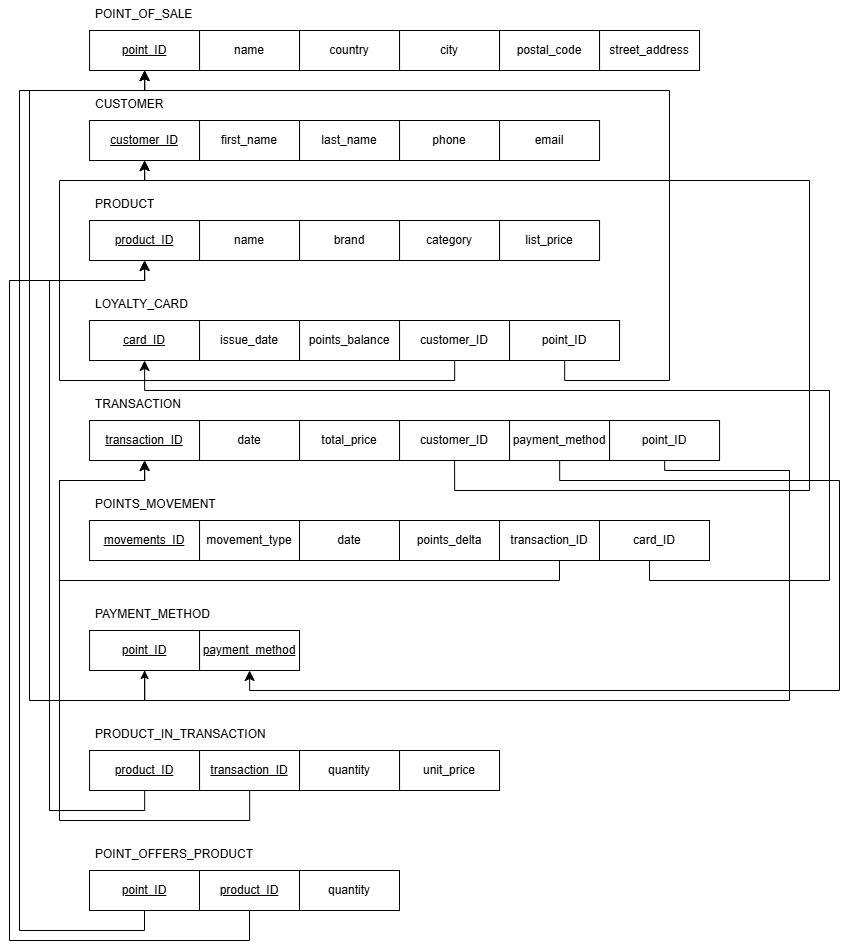

The diagram above was exported from draw.io. Its source (the exported page's mxGraphModel, read from the mxfile embedded in the PNG):
<mxGraphModel dx="1737" dy="1038" grid="1" gridSize="10" guides="1" tooltips="1" connect="1" arrows="1" fold="1" page="1" pageScale="1" pageWidth="850" pageHeight="1100" math="0" shadow="0">
  <root>
    <mxCell id="0" />
    <mxCell id="1" parent="0" />
    <mxCell id="2" edge="1" parent="1" style="edgeStyle=none;curved=1;rounded=0;orthogonalLoop=1;jettySize=auto;html=1;fontSize=12;startSize=8;endSize=8;" value="">
      <mxGeometry relative="1" as="geometry">
        <mxPoint x="380.05999999999995" y="1370" as="sourcePoint" />
        <mxPoint x="380.05999999999995" y="1370" as="targetPoint" />
      </mxGeometry>
    </mxCell>
    <mxCell id="3" connectable="0" parent="1" style="group" value="" vertex="1">
      <mxGeometry height="70" width="310" x="90.05999999999995" y="1140" as="geometry" />
    </mxCell>
    <mxCell id="4" connectable="0" parent="3" style="group" value="" vertex="1">
      <mxGeometry height="70" width="260" as="geometry" />
    </mxCell>
    <mxCell id="5" parent="4" style="whiteSpace=wrap;html=1;align=center;" value="&lt;u&gt;point_ID&lt;/u&gt;" vertex="1">
      <mxGeometry height="40" width="110" y="30" as="geometry" />
    </mxCell>
    <mxCell id="6" parent="4" style="text;strokeColor=none;fillColor=none;spacingLeft=4;spacingRight=4;overflow=hidden;rotatable=0;points=[[0,0.5],[1,0.5]];portConstraint=eastwest;fontSize=12;whiteSpace=wrap;html=1;" value="POINT_OF_SALE" vertex="1">
      <mxGeometry height="30" width="260" as="geometry" />
    </mxCell>
    <mxCell id="7" parent="3" style="whiteSpace=wrap;html=1;align=center;" value="name" vertex="1">
      <mxGeometry height="40" width="100" x="110" y="30" as="geometry" />
    </mxCell>
    <mxCell id="8" parent="3" style="whiteSpace=wrap;html=1;align=center;" value="country" vertex="1">
      <mxGeometry height="40" width="100" x="210" y="30" as="geometry" />
    </mxCell>
    <mxCell id="9" connectable="0" parent="1" style="group" value="" vertex="1">
      <mxGeometry height="70" width="310" x="90.05999999999995" y="1230" as="geometry" />
    </mxCell>
    <mxCell id="10" connectable="0" parent="9" style="group" value="" vertex="1">
      <mxGeometry height="70" width="260" as="geometry" />
    </mxCell>
    <mxCell id="11" parent="10" style="whiteSpace=wrap;html=1;align=center;" value="&lt;u&gt;customer_ID&lt;/u&gt;" vertex="1">
      <mxGeometry height="40" width="110" y="30" as="geometry" />
    </mxCell>
    <mxCell id="12" parent="10" style="text;strokeColor=none;fillColor=none;spacingLeft=4;spacingRight=4;overflow=hidden;rotatable=0;points=[[0,0.5],[1,0.5]];portConstraint=eastwest;fontSize=12;whiteSpace=wrap;html=1;" value="CUSTOMER" vertex="1">
      <mxGeometry height="30" width="260" as="geometry" />
    </mxCell>
    <mxCell id="13" parent="9" style="whiteSpace=wrap;html=1;align=center;" value="first_name" vertex="1">
      <mxGeometry height="40" width="100" x="110" y="30" as="geometry" />
    </mxCell>
    <mxCell id="14" parent="9" style="whiteSpace=wrap;html=1;align=center;" value="last_name" vertex="1">
      <mxGeometry height="40" width="100" x="210" y="30" as="geometry" />
    </mxCell>
    <mxCell id="15" connectable="0" parent="1" style="group" value="" vertex="1">
      <mxGeometry height="70" width="310" x="90.05999999999995" y="1330" as="geometry" />
    </mxCell>
    <mxCell id="16" connectable="0" parent="15" style="group" value="" vertex="1">
      <mxGeometry height="70" width="260" as="geometry" />
    </mxCell>
    <mxCell id="17" parent="16" style="whiteSpace=wrap;html=1;align=center;" value="&lt;u&gt;product_ID&lt;/u&gt;" vertex="1">
      <mxGeometry height="40" width="110" y="30" as="geometry" />
    </mxCell>
    <mxCell id="18" parent="16" style="text;strokeColor=none;fillColor=none;spacingLeft=4;spacingRight=4;overflow=hidden;rotatable=0;points=[[0,0.5],[1,0.5]];portConstraint=eastwest;fontSize=12;whiteSpace=wrap;html=1;" value="PRODUCT" vertex="1">
      <mxGeometry height="30" width="260" as="geometry" />
    </mxCell>
    <mxCell id="19" parent="15" style="whiteSpace=wrap;html=1;align=center;" value="name" vertex="1">
      <mxGeometry height="40" width="100" x="110" y="30" as="geometry" />
    </mxCell>
    <mxCell id="20" parent="15" style="whiteSpace=wrap;html=1;align=center;" value="brand" vertex="1">
      <mxGeometry height="40" width="100" x="210" y="30" as="geometry" />
    </mxCell>
    <mxCell id="21" connectable="0" parent="1" style="group" value="" vertex="1">
      <mxGeometry height="70" width="310" x="90.05999999999995" y="1430" as="geometry" />
    </mxCell>
    <mxCell id="22" connectable="0" parent="21" style="group" value="" vertex="1">
      <mxGeometry height="70" width="260" as="geometry" />
    </mxCell>
    <mxCell id="23" parent="22" style="whiteSpace=wrap;html=1;align=center;" value="&lt;u&gt;card_ID&lt;/u&gt;" vertex="1">
      <mxGeometry height="40" width="110" y="30" as="geometry" />
    </mxCell>
    <mxCell id="24" parent="22" style="text;strokeColor=none;fillColor=none;spacingLeft=4;spacingRight=4;overflow=hidden;rotatable=0;points=[[0,0.5],[1,0.5]];portConstraint=eastwest;fontSize=12;whiteSpace=wrap;html=1;" value="LOYALTY_CARD" vertex="1">
      <mxGeometry height="30" width="260" as="geometry" />
    </mxCell>
    <mxCell id="25" parent="21" style="whiteSpace=wrap;html=1;align=center;" value="issue_date" vertex="1">
      <mxGeometry height="40" width="100" x="110" y="30" as="geometry" />
    </mxCell>
    <mxCell id="26" parent="21" style="whiteSpace=wrap;html=1;align=center;" value="points_balance" vertex="1">
      <mxGeometry height="40" width="100" x="210" y="30" as="geometry" />
    </mxCell>
    <mxCell id="27" connectable="0" parent="1" style="group" value="" vertex="1">
      <mxGeometry height="70" width="310" x="90.05999999999995" y="1530" as="geometry" />
    </mxCell>
    <mxCell id="28" connectable="0" parent="27" style="group" value="" vertex="1">
      <mxGeometry height="70" width="260" as="geometry" />
    </mxCell>
    <mxCell id="29" parent="28" style="whiteSpace=wrap;html=1;align=center;" value="&lt;u&gt;transaction_ID&lt;/u&gt;" vertex="1">
      <mxGeometry height="40" width="110" y="30" as="geometry" />
    </mxCell>
    <mxCell id="30" parent="28" style="text;strokeColor=none;fillColor=none;spacingLeft=4;spacingRight=4;overflow=hidden;rotatable=0;points=[[0,0.5],[1,0.5]];portConstraint=eastwest;fontSize=12;whiteSpace=wrap;html=1;" value="TRANSACTION" vertex="1">
      <mxGeometry height="30" width="260" as="geometry" />
    </mxCell>
    <mxCell id="31" parent="27" style="whiteSpace=wrap;html=1;align=center;" value="date" vertex="1">
      <mxGeometry height="40" width="100" x="110" y="30" as="geometry" />
    </mxCell>
    <mxCell id="32" parent="27" style="whiteSpace=wrap;html=1;align=center;" value="total_price" vertex="1">
      <mxGeometry height="40" width="100" x="210" y="30" as="geometry" />
    </mxCell>
    <mxCell id="33" connectable="0" parent="1" style="group" value="" vertex="1">
      <mxGeometry height="70" width="719.94" x="90.05999999999995" y="1630" as="geometry" />
    </mxCell>
    <mxCell id="34" connectable="0" parent="33" style="group" value="" vertex="1">
      <mxGeometry height="70" width="260" as="geometry" />
    </mxCell>
    <mxCell id="35" parent="34" style="whiteSpace=wrap;html=1;align=center;" value="&lt;u&gt;movements_ID&lt;/u&gt;" vertex="1">
      <mxGeometry height="40" width="110" y="30" as="geometry" />
    </mxCell>
    <mxCell id="36" parent="34" style="text;strokeColor=none;fillColor=none;spacingLeft=4;spacingRight=4;overflow=hidden;rotatable=0;points=[[0,0.5],[1,0.5]];portConstraint=eastwest;fontSize=12;whiteSpace=wrap;html=1;" value="POINTS_MOVEMENT" vertex="1">
      <mxGeometry height="30" width="260" as="geometry" />
    </mxCell>
    <mxCell id="37" parent="34" style="whiteSpace=wrap;html=1;align=center;" value="movement_type" vertex="1">
      <mxGeometry height="40" width="100" x="110" y="30" as="geometry" />
    </mxCell>
    <mxCell id="38" parent="33" style="whiteSpace=wrap;html=1;align=center;" value="date" vertex="1">
      <mxGeometry height="40" width="100" x="209.94" y="30" as="geometry" />
    </mxCell>
    <mxCell id="39" parent="33" style="whiteSpace=wrap;html=1;align=center;" value="points_delta" vertex="1">
      <mxGeometry height="40" width="100" x="309.94" y="30" as="geometry" />
    </mxCell>
    <mxCell id="40" parent="1" style="whiteSpace=wrap;html=1;align=center;" value="phone" vertex="1">
      <mxGeometry height="40" width="100" x="400.05999999999995" y="1260" as="geometry" />
    </mxCell>
    <mxCell id="41" parent="1" style="whiteSpace=wrap;html=1;align=center;" value="email" vertex="1">
      <mxGeometry height="40" width="100" x="500.05999999999995" y="1260" as="geometry" />
    </mxCell>
    <mxCell id="42" parent="1" style="whiteSpace=wrap;html=1;align=center;" value="category" vertex="1">
      <mxGeometry height="40" width="100" x="400.05999999999995" y="1360" as="geometry" />
    </mxCell>
    <mxCell id="43" parent="1" style="whiteSpace=wrap;html=1;align=center;" value="list_price" vertex="1">
      <mxGeometry height="40" width="100" x="500.05999999999995" y="1360" as="geometry" />
    </mxCell>
    <mxCell id="44" connectable="0" parent="1" style="group" value="" vertex="1">
      <mxGeometry height="70" width="310" x="90.05999999999995" y="1740" as="geometry" />
    </mxCell>
    <mxCell id="45" connectable="0" parent="44" style="group" value="" vertex="1">
      <mxGeometry height="70" width="260" as="geometry" />
    </mxCell>
    <mxCell id="46" parent="45" style="whiteSpace=wrap;html=1;align=center;" value="&lt;u&gt;point_ID&lt;/u&gt;" vertex="1">
      <mxGeometry height="40" width="110" y="30" as="geometry" />
    </mxCell>
    <mxCell id="47" parent="45" style="text;strokeColor=none;fillColor=none;spacingLeft=4;spacingRight=4;overflow=hidden;rotatable=0;points=[[0,0.5],[1,0.5]];portConstraint=eastwest;fontSize=12;whiteSpace=wrap;html=1;" value="PAYMENT_METHOD" vertex="1">
      <mxGeometry height="30" width="260" as="geometry" />
    </mxCell>
    <mxCell id="48" parent="44" style="whiteSpace=wrap;html=1;align=center;" value="&lt;u&gt;payment_method&lt;/u&gt;" vertex="1">
      <mxGeometry height="40" width="100" x="110" y="30" as="geometry" />
    </mxCell>
    <mxCell id="49" edge="1" parent="1" source="81" style="edgeStyle=orthogonalEdgeStyle;rounded=0;orthogonalLoop=1;jettySize=auto;html=1;entryX=0.5;entryY=1;entryDx=0;entryDy=0;fontSize=12;startSize=8;endSize=8;" target="29">
      <mxGeometry relative="1" as="geometry">
        <Array as="points">
          <mxPoint x="560" y="1720" />
          <mxPoint x="60" y="1720" />
          <mxPoint x="60" y="1620" />
          <mxPoint x="145" y="1620" />
        </Array>
      </mxGeometry>
    </mxCell>
    <mxCell id="50" edge="1" parent="1" source="51" style="edgeStyle=orthogonalEdgeStyle;rounded=0;orthogonalLoop=1;jettySize=auto;html=1;entryX=0.5;entryY=1;entryDx=0;entryDy=0;fontSize=12;startSize=8;endSize=8;" target="11">
      <mxGeometry relative="1" as="geometry">
        <Array as="points">
          <mxPoint x="455" y="1520" />
          <mxPoint x="60" y="1520" />
          <mxPoint x="60" y="1320" />
          <mxPoint x="145" y="1320" />
        </Array>
      </mxGeometry>
    </mxCell>
    <mxCell id="51" parent="1" style="whiteSpace=wrap;html=1;align=center;" value="customer_ID" vertex="1">
      <mxGeometry height="40" width="110" x="400.05999999999995" y="1460" as="geometry" />
    </mxCell>
    <mxCell id="52" edge="1" parent="1" source="46" style="edgeStyle=orthogonalEdgeStyle;rounded=0;orthogonalLoop=1;jettySize=auto;html=1;entryX=0.5;entryY=1;entryDx=0;entryDy=0;fontSize=12;startSize=8;endSize=8;" target="5">
      <mxGeometry relative="1" as="geometry">
        <Array as="points">
          <mxPoint x="145.05999999999995" y="1840" />
          <mxPoint x="30.059999999999945" y="1840" />
          <mxPoint x="30.059999999999945" y="1230" />
          <mxPoint x="145.05999999999995" y="1230" />
        </Array>
      </mxGeometry>
    </mxCell>
    <mxCell id="53" edge="1" parent="1" source="54" style="edgeStyle=orthogonalEdgeStyle;rounded=0;orthogonalLoop=1;jettySize=auto;html=1;entryX=0.5;entryY=1;entryDx=0;entryDy=0;fontSize=12;startSize=8;endSize=8;" target="5">
      <mxGeometry relative="1" as="geometry">
        <Array as="points">
          <mxPoint x="565.06" y="1520" />
          <mxPoint x="670.06" y="1520" />
          <mxPoint x="670.06" y="1230" />
          <mxPoint x="145.05999999999995" y="1230" />
        </Array>
      </mxGeometry>
    </mxCell>
    <mxCell id="54" parent="1" style="whiteSpace=wrap;html=1;align=center;" value="point_ID" vertex="1">
      <mxGeometry height="40" width="110" x="510.05999999999995" y="1460" as="geometry" />
    </mxCell>
    <mxCell id="55" edge="1" parent="1" source="56" style="edgeStyle=orthogonalEdgeStyle;rounded=0;orthogonalLoop=1;jettySize=auto;html=1;entryX=0.5;entryY=1;entryDx=0;entryDy=0;fontSize=12;startSize=8;endSize=8;exitX=0.5;exitY=1;exitDx=0;exitDy=0;" target="11">
      <mxGeometry relative="1" as="geometry">
        <Array as="points">
          <mxPoint x="455" y="1630" />
          <mxPoint x="810" y="1630" />
          <mxPoint x="810" y="1320" />
          <mxPoint x="145" y="1320" />
        </Array>
      </mxGeometry>
    </mxCell>
    <mxCell id="56" parent="1" style="whiteSpace=wrap;html=1;align=center;" value="customer_ID" vertex="1">
      <mxGeometry height="40" width="110" x="400.05999999999995" y="1560" as="geometry" />
    </mxCell>
    <mxCell id="57" edge="1" parent="1" source="82" style="edgeStyle=orthogonalEdgeStyle;rounded=0;orthogonalLoop=1;jettySize=auto;html=1;entryX=0.5;entryY=1;entryDx=0;entryDy=0;fontSize=12;startSize=8;endSize=8;" target="23">
      <mxGeometry relative="1" as="geometry">
        <Array as="points">
          <mxPoint x="650" y="1720" />
          <mxPoint x="830" y="1720" />
          <mxPoint x="830" y="1530" />
          <mxPoint x="145" y="1530" />
        </Array>
      </mxGeometry>
    </mxCell>
    <mxCell id="58" connectable="0" parent="1" style="group" value="" vertex="1">
      <mxGeometry height="70" width="310" x="90.05999999999995" y="1860" as="geometry" />
    </mxCell>
    <mxCell id="59" connectable="0" parent="58" style="group" value="" vertex="1">
      <mxGeometry height="70" width="260" as="geometry" />
    </mxCell>
    <mxCell id="60" parent="59" style="whiteSpace=wrap;html=1;align=center;" value="&lt;u&gt;product_ID&lt;/u&gt;" vertex="1">
      <mxGeometry height="40" width="110" y="30" as="geometry" />
    </mxCell>
    <mxCell id="61" parent="59" style="text;strokeColor=none;fillColor=none;spacingLeft=4;spacingRight=4;overflow=hidden;rotatable=0;points=[[0,0.5],[1,0.5]];portConstraint=eastwest;fontSize=12;whiteSpace=wrap;html=1;" value="PRODUCT_IN_TRANSACTION" vertex="1">
      <mxGeometry height="30" width="260" as="geometry" />
    </mxCell>
    <mxCell id="62" parent="58" style="whiteSpace=wrap;html=1;align=center;" value="&lt;u&gt;transaction_ID&lt;/u&gt;" vertex="1">
      <mxGeometry height="40" width="100" x="110" y="30" as="geometry" />
    </mxCell>
    <mxCell id="63" parent="58" style="whiteSpace=wrap;html=1;align=center;" value="quantity" vertex="1">
      <mxGeometry height="40" width="100" x="210" y="30" as="geometry" />
    </mxCell>
    <mxCell id="64" edge="1" parent="1" source="60" style="edgeStyle=orthogonalEdgeStyle;rounded=0;orthogonalLoop=1;jettySize=auto;html=1;entryX=0.5;entryY=1;entryDx=0;entryDy=0;fontSize=12;startSize=8;endSize=8;" target="17">
      <mxGeometry relative="1" as="geometry">
        <Array as="points">
          <mxPoint x="145" y="1950" />
          <mxPoint x="50" y="1950" />
          <mxPoint x="50" y="1420" />
          <mxPoint x="145" y="1420" />
        </Array>
      </mxGeometry>
    </mxCell>
    <mxCell id="65" edge="1" parent="1" source="56" style="edgeStyle=none;curved=1;rounded=0;orthogonalLoop=1;jettySize=auto;html=1;exitX=1;exitY=0.75;exitDx=0;exitDy=0;fontSize=12;startSize=8;endSize=8;" target="56">
      <mxGeometry relative="1" as="geometry" />
    </mxCell>
    <mxCell id="66" edge="1" parent="1" source="67" style="edgeStyle=orthogonalEdgeStyle;rounded=0;orthogonalLoop=1;jettySize=auto;html=1;entryX=0.5;entryY=1;entryDx=0;entryDy=0;fontSize=12;startSize=8;endSize=8;" target="48">
      <mxGeometry relative="1" as="geometry">
        <Array as="points">
          <mxPoint x="560" y="1620" />
          <mxPoint x="840" y="1620" />
          <mxPoint x="840" y="1830" />
          <mxPoint x="250" y="1830" />
        </Array>
      </mxGeometry>
    </mxCell>
    <mxCell id="67" parent="1" style="whiteSpace=wrap;html=1;align=center;" value="payment_method" vertex="1">
      <mxGeometry height="40" width="100" x="510.05999999999995" y="1560" as="geometry" />
    </mxCell>
    <mxCell id="68" connectable="0" parent="1" style="group" value="" vertex="1">
      <mxGeometry height="70" width="310" x="90" y="1980" as="geometry" />
    </mxCell>
    <mxCell id="69" connectable="0" parent="68" style="group" value="" vertex="1">
      <mxGeometry height="70" width="260" as="geometry" />
    </mxCell>
    <mxCell id="70" parent="69" style="whiteSpace=wrap;html=1;align=center;" value="&lt;u&gt;point_ID&lt;/u&gt;" vertex="1">
      <mxGeometry height="40" width="110" y="30" as="geometry" />
    </mxCell>
    <mxCell id="71" parent="69" style="text;strokeColor=none;fillColor=none;spacingLeft=4;spacingRight=4;overflow=hidden;rotatable=0;points=[[0,0.5],[1,0.5]];portConstraint=eastwest;fontSize=12;whiteSpace=wrap;html=1;" value="POINT_OFFERS_PRODUCT" vertex="1">
      <mxGeometry height="30" width="260" as="geometry" />
    </mxCell>
    <mxCell id="72" parent="68" style="whiteSpace=wrap;html=1;align=center;" value="&lt;u&gt;product_ID&lt;/u&gt;" vertex="1">
      <mxGeometry height="40" width="100" x="110" y="30" as="geometry" />
    </mxCell>
    <mxCell id="73" parent="68" style="whiteSpace=wrap;html=1;align=center;" value="quantity" vertex="1">
      <mxGeometry height="40" width="100" x="210" y="30" as="geometry" />
    </mxCell>
    <mxCell id="74" edge="1" parent="1" source="70" style="edgeStyle=orthogonalEdgeStyle;rounded=0;orthogonalLoop=1;jettySize=auto;html=1;entryX=0.5;entryY=1;entryDx=0;entryDy=0;fontSize=12;startSize=8;endSize=8;" target="5">
      <mxGeometry relative="1" as="geometry">
        <Array as="points">
          <mxPoint x="145" y="2070" />
          <mxPoint x="20" y="2070" />
          <mxPoint x="20" y="1230" />
          <mxPoint x="145" y="1230" />
        </Array>
      </mxGeometry>
    </mxCell>
    <mxCell id="75" edge="1" parent="1" source="72" style="edgeStyle=orthogonalEdgeStyle;rounded=0;orthogonalLoop=1;jettySize=auto;html=1;entryX=0.5;entryY=1;entryDx=0;entryDy=0;fontSize=12;startSize=8;endSize=8;" target="17">
      <mxGeometry relative="1" as="geometry">
        <Array as="points">
          <mxPoint x="250" y="2080" />
          <mxPoint x="10" y="2080" />
          <mxPoint x="10" y="1420" />
          <mxPoint x="145" y="1420" />
        </Array>
      </mxGeometry>
    </mxCell>
    <mxCell id="76" edge="1" parent="1" source="62" style="edgeStyle=orthogonalEdgeStyle;rounded=0;orthogonalLoop=1;jettySize=auto;html=1;entryX=0.5;entryY=1;entryDx=0;entryDy=0;fontSize=12;startSize=8;endSize=8;" target="29">
      <mxGeometry relative="1" as="geometry">
        <Array as="points">
          <mxPoint x="250" y="1960" />
          <mxPoint x="60" y="1960" />
          <mxPoint x="60" y="1620" />
          <mxPoint x="145" y="1620" />
        </Array>
      </mxGeometry>
    </mxCell>
    <mxCell id="77" parent="1" style="whiteSpace=wrap;html=1;align=center;" value="unit_price" vertex="1">
      <mxGeometry height="40" width="100" x="400.05999999999995" y="1890" as="geometry" />
    </mxCell>
    <mxCell id="78" parent="1" style="whiteSpace=wrap;html=1;align=center;" value="city" vertex="1">
      <mxGeometry height="40" width="100" x="400.05999999999995" y="1170" as="geometry" />
    </mxCell>
    <mxCell id="79" parent="1" style="whiteSpace=wrap;html=1;align=center;" value="postal_code" vertex="1">
      <mxGeometry height="40" width="100" x="500.05999999999995" y="1170" as="geometry" />
    </mxCell>
    <mxCell id="80" parent="1" style="whiteSpace=wrap;html=1;align=center;" value="street_address" vertex="1">
      <mxGeometry height="40" width="100" x="600.06" y="1170" as="geometry" />
    </mxCell>
    <mxCell id="81" parent="1" style="whiteSpace=wrap;html=1;align=center;" value="transaction_ID" vertex="1">
      <mxGeometry height="40" width="100" x="499.99999999999994" y="1660" as="geometry" />
    </mxCell>
    <mxCell id="82" parent="1" style="whiteSpace=wrap;html=1;align=center;" value="card_ID" vertex="1">
      <mxGeometry height="40" width="110" x="600" y="1660" as="geometry" />
    </mxCell>
    <mxCell id="83" edge="1" parent="1" source="84" style="edgeStyle=orthogonalEdgeStyle;rounded=0;orthogonalLoop=1;jettySize=auto;html=1;entryX=0.5;entryY=1;entryDx=0;entryDy=0;" target="46">
      <mxGeometry relative="1" as="geometry">
        <Array as="points">
          <mxPoint x="665" y="1610" />
          <mxPoint x="790" y="1610" />
          <mxPoint x="790" y="1840" />
          <mxPoint x="145" y="1840" />
        </Array>
      </mxGeometry>
    </mxCell>
    <mxCell id="84" parent="1" style="whiteSpace=wrap;html=1;align=center;" value="point_ID" vertex="1">
      <mxGeometry height="40" width="110" x="610.06" y="1560" as="geometry" />
    </mxCell>
  </root>
</mxGraphModel>